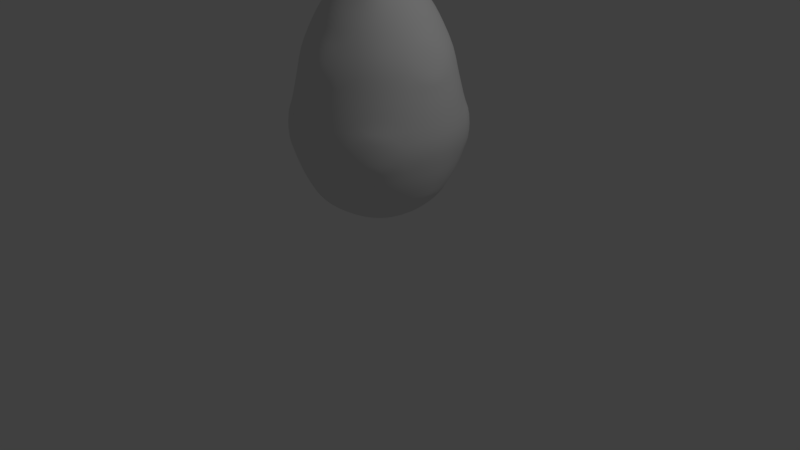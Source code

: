 # Source: Egg.blend  (saved by Blender 2.77.0; exported with 4.5.12 LTS)
import bpy
from mathutils import Matrix  # noqa: F401  (used for matrix-valued properties, if any)

bpy.ops.wm.read_factory_settings(use_empty=True)
scene = bpy.context.scene
scene.name = 'Scene'

# ---- collections
col_collection_1 = bpy.data.collections.new('Collection 1'); scene.collection.children.link(col_collection_1)

# ---- images (referenced by path relative to the original .blend; pixels are not part of the script)
import os
ASSET_DIR = os.environ.get("B2B_ASSET_DIR", "")  # directory of the original .blend (textures are referenced by path, not embedded)
HERE = os.path.dirname(os.path.abspath(__file__))  # packed textures are extracted next to this script under _unpacked/

def load_image(name, relpath, width, height, colorspace="sRGB"):
    """Load a texture the original file referenced (path relative to the .blend, or extracted next to this script)."""
    p = next((c for c in (os.path.join(HERE, relpath), os.path.join(ASSET_DIR, relpath)) if relpath and os.path.exists(c)), "")
    if p:
        img = bpy.data.images.load(p, check_existing=True)
        img.name = name
    else:  # same state as the original file: an image datablock whose file is absent (Cycles renders it pink)
        img = bpy.data.images.new(name, width, height)
        img.source = "FILE"
        img.filepath = "//" + (relpath or name)
    img.colorspace_settings.name = colorspace
    return img
img_eggtext_diffuse_color = load_image('EggText Diffuse Color', 'textures/EggTex.png', 1024, 1024, 'sRGB')

# ---- materials (node trees are filled in below, after node groups)
mat_eggtext = bpy.data.materials.new('EggText')
mat_eggtext.alpha_threshold = 0.0
mat_eggtext.roughness = 0.5

# ---- material node trees
mat_eggtext.use_nodes = True; mat_eggtext.node_tree.nodes.clear()
_N = mat_eggtext.node_tree.nodes; _L = mat_eggtext.node_tree.links
n0 = _N.new('ShaderNodeOutputMaterial'); n0.name = 'Material Output'; n0.location = (300, 300)
n1 = _N.new('ShaderNodeBsdfDiffuse'); n1.name = 'Diffuse BSDF'; n1.location = (10, 300)
n2 = _N.new('ShaderNodeTexImage'); n2.name = 'Image Texture'; n2.location = (0, 0)
n2.width = 140
n2.image = img_eggtext_diffuse_color
_L.new(n1.outputs[0], n0.inputs[0])
n0.is_active_output = True

# ---- world
world_world = bpy.data.worlds.new('World'); scene.world = world_world
world_world.color = (0.05088, 0.05088, 0.05088)
world_world.use_sun_shadow = False
world_world.sun_shadow_jitter_overblur = 0.0
world_world.cycles.sampling_method = 'MANUAL'

# ---- cameras
cam_camera = bpy.data.cameras.new('Camera')
cam_camera.clip_end = 100.0
cam_camera.lens = 35.0
cam_camera.sensor_width = 32.0
cam_camera.sensor_height = 18.0
cam_camera.ortho_scale = 7.314
cam_camera.dof.focus_distance = 0.0

# ---- lights
light_lamp = bpy.data.lights.new('Lamp', 'POINT')
light_lamp.transmission_factor = 0.0
light_lamp.cutoff_distance = 30.0
light_lamp.energy = 100.0
light_lamp.shadow_buffer_clip_start = 1.001
light_lamp.shadow_soft_size = 0.1
light_lamp.shadow_maximum_resolution = 0.006
light_lamp.use_absolute_resolution = True

# ---- meshes
me_sphere_006 = bpy.data.meshes.new('Sphere.006')
me_sphere_006.from_pydata([(0.0, 0.3982, 1.424), (-1.634e-07, 0.9239, 0.3827), (-1.336e-07, 1.0, -4.371e-08), (-1.634e-07, 0.9239, -0.3827), (-1.485e-07, 0.3827, -0.9239), (0.0, -1.068e-07, 1.593), (0.5805, 0.5805, 0.7835), (0.6533, 0.6533, 0.3827), (0.6533, 0.6533, -0.3827), (0.5, 0.5, -0.7071), (0.2706, 0.2706, -0.9239), (0.3982, 1.282e-08, 1.424), (0.9239, 4.224e-08, 0.3827), (1.0, 1.244e-08, -4.371e-08), (0.9239, 4.224e-08, -0.3827), (0.3827, 1.244e-08, -0.9239), (-1.51e-07, 0.0, -1.0), (0.5805, -0.5805, 0.7835), (0.6533, -0.6533, 0.3827), (0.6533, -0.6533, -0.3827), (0.5, -0.5, -0.7071), (0.2706, -0.2706, -0.9239), (0.0, -0.3982, 1.424), (-1.038e-07, -0.9239, 0.3827), (-1.634e-07, -1.0, -4.371e-08), (-1.038e-07, -0.9239, -0.3827), (-1.634e-07, -0.3827, -0.9239), (0.0, 0.6712, 1.169), (0.4259, 0.4746, 1.169), (0.6225, 1.509e-08, 1.169), (0.4259, -0.4746, 1.169), (0.0, -0.6712, 1.169), (0.7089, -0.2704, 0.7835), (0.8937, 3.81e-08, 0.5), (0.7089, 0.2704, 0.7835), (0.6869, 1.931e-08, 1.044), (0.7983, 0.4869, -4.371e-08), (0.6742, 0.6742, -0.2338), (0.4869, 0.7983, -4.371e-08), (0.6742, 0.6742, 0.2338), (0.4665, -0.8068, -4.371e-08), (0.6712, -0.6712, -0.2554), (0.8068, -0.4665, -4.371e-08), (0.6712, -0.6712, 0.2554), (-6.447e-08, -0.8848, 0.5346), (0.2374, -0.7226, 0.7835), (0.0, -0.7278, 1.023), (0.0, 0.725, 1.03), (0.2447, 0.7195, 0.7835), (-1.046e-07, 0.8868, 0.5269), (0.316, -0.1984, 1.424), (0.223, -0.223, 1.459), (0.1984, -0.316, 1.424), (0.3186, -0.3311, 1.358), (0.3202, 0.1883, 1.424), (0.323, 0.3371, 1.351), (0.1883, 0.3202, 1.424), (0.2159, 0.2159, 1.463), (0.614, -0.2248, -0.7071), (0.5048, 1.244e-08, -0.8423), (0.614, 0.2248, -0.7071), (0.8423, 3.102e-08, -0.5048), (-1.634e-07, 0.8419, -0.5053), (0.2242, 0.6142, -0.7071), (-1.542e-07, 0.5053, -0.8419), (-1.634e-07, -0.5179, -0.8335), (0.2102, -0.62, -0.7071), (-1.287e-07, -0.8335, -0.5179)], [], [(2, 1, 7, 39, 38), (28, 55, 54, 11, 29), (16, 4, 10), (4, 64, 63, 9, 10), (8, 37, 36, 13, 14), (6, 28, 29, 35, 34), (0, 5, 57, 56), (16, 10, 15), (15, 59, 58, 20, 21), (3, 2, 38, 37, 8), (27, 0, 56, 55, 28), (9, 8, 14, 61, 60), (16, 15, 21), (10, 9, 60, 59, 15), (19, 41, 40, 24, 25), (13, 12, 18, 43, 42), (30, 53, 52, 22, 31), (52, 51, 5, 22), (20, 19, 25, 67, 66), (17, 30, 31, 46, 45), (29, 11, 50, 53, 30), (16, 21, 26), (14, 13, 42, 41, 19), (7, 6, 34, 33, 12), (12, 33, 32, 17, 18), (1, 49, 48, 6, 7), (32, 33, 34, 35), (32, 35, 29, 30, 17), (36, 37, 38, 39), (36, 39, 7, 12, 13), (40, 41, 42, 43), (40, 43, 18, 23, 24), (44, 45, 46), (18, 17, 45, 44, 23), (47, 48, 49), (48, 47, 27, 28, 6), (50, 51, 52, 53), (11, 5, 51, 50), (54, 55, 56, 57), (54, 57, 5, 11), (58, 59, 60, 61), (58, 61, 14, 19, 20), (62, 63, 64), (63, 62, 3, 8, 9), (65, 66, 67), (21, 20, 66, 65, 26)])
me_sphere_006.polygons.foreach_set('use_smooth', [True] * 46)
_uv = me_sphere_006.uv_layers.new(name='UVMap')
_uv.uv.foreach_set('vector', [0.8272, 0.5676, 0.7681, 0.6982, 0.5806, 0.5934, 0.5934, 0.5586, 0.6673, 0.5243, 0.4755, 0.7771, 0.4219, 0.8184, 0.3762, 0.8191, 0.3326, 0.7888, 0.363, 0.71, 0.6008, 0.1077, 0.7136, 0.1903, 0.631, 0.2306, 0.7136, 0.1903, 0.7454, 0.2299, 0.7273, 0.3112, 0.6406, 0.3312, 0.631, 0.2306, 0.6333, 0.4225, 0.6248, 0.4563, 0.5624, 0.4922, 0.4607, 0.4556, 0.4878, 0.3847, 0.5311, 0.6835, 0.4755, 0.7771, 0.363, 0.71, 0.375, 0.6789, 0.4579, 0.6477, 0.4351, 0.9211, 0.2858, 0.9101, 0.3766, 0.852, 0.4095, 0.8606, 0.6008, 0.1077, 0.631, 0.2306, 0.5534, 0.2203, 0.5534, 0.2203, 0.5405, 0.2532, 0.4713, 0.2781, 0.4129, 0.2418, 0.4911, 0.1713, 0.8432, 0.4245, 0.8272, 0.5676, 0.6673, 0.5243, 0.6248, 0.4563, 0.6333, 0.4225, 0.5627, 0.8895, 0.4351, 0.9211, 0.4095, 0.8606, 0.4219, 0.8184, 0.4755, 0.7771, 0.6406, 0.3312, 0.6333, 0.4225, 0.4878, 0.3847, 0.4995, 0.3558, 0.5737, 0.3183, 0.6008, 0.1077, 0.5534, 0.2203, 0.4911, 0.1713, 0.631, 0.2306, 0.6406, 0.3312, 0.5737, 0.3183, 0.5405, 0.2532, 0.5534, 0.2203, 0.3538, 0.315, 0.3399, 0.3418, 0.256, 0.3665, 0.1155, 0.2962, 0.1977, 0.1821, 0.4607, 0.4556, 0.4322, 0.5298, 0.2796, 0.4779, 0.2914, 0.4483, 0.3648, 0.4165, 0.2348, 0.6842, 0.2471, 0.7535, 0.2301, 0.7888, 0.1678, 0.8176, 0.09526, 0.7086, 0.2301, 0.7888, 0.2569, 0.803, 0.2858, 0.9101, 0.1678, 0.8176, 0.4129, 0.2418, 0.3538, 0.315, 0.1977, 0.1821, 0.2465, 0.1511, 0.356, 0.164, 0.2562, 0.5778, 0.2348, 0.6842, 0.09526, 0.7086, 0.08575, 0.6567, 0.1546, 0.5721, 0.363, 0.71, 0.3326, 0.7888, 0.277, 0.7815, 0.2471, 0.7535, 0.2348, 0.6842, 0.6008, 0.1077, 0.4911, 0.1713, 0.458, 0.07886, 0.4878, 0.3847, 0.4607, 0.4556, 0.3648, 0.4165, 0.3399, 0.3418, 0.3538, 0.315, 0.5806, 0.5934, 0.5311, 0.6835, 0.4579, 0.6477, 0.4225, 0.5551, 0.4322, 0.5298, 0.4322, 0.5298, 0.4225, 0.5551, 0.3343, 0.6002, 0.2562, 0.5778, 0.2796, 0.4779, 0.7681, 0.6982, 0.7349, 0.7348, 0.6091, 0.7463, 0.5311, 0.6835, 0.5806, 0.5934, 0.3343, 0.6002, 0.4225, 0.5551, 0.4579, 0.6477, 0.375, 0.6789, 0.3343, 0.6002, 0.375, 0.6789, 0.363, 0.71, 0.2348, 0.6842, 0.2562, 0.5778, 0.5624, 0.4922, 0.6248, 0.4563, 0.6673, 0.5243, 0.5934, 0.5586, 0.5624, 0.4922, 0.5934, 0.5586, 0.5806, 0.5934, 0.4322, 0.5298, 0.4607, 0.4556, 0.256, 0.3665, 0.3399, 0.3418, 0.3648, 0.4165, 0.2914, 0.4483, 0.256, 0.3665, 0.2914, 0.4483, 0.2796, 0.4779, 0.07219, 0.431, 0.1155, 0.2962, 0.07219, 0.4827, 0.1546, 0.5721, 0.08575, 0.6567, 0.2796, 0.4779, 0.2562, 0.5778, 0.1546, 0.5721, 0.07219, 0.4827, 0.07219, 0.431, 0.6027, 0.8591, 0.6091, 0.7463, 0.7349, 0.7348, 0.6091, 0.7463, 0.6027, 0.8591, 0.5627, 0.8895, 0.4755, 0.7771, 0.5311, 0.6835, 0.277, 0.7815, 0.2569, 0.803, 0.2301, 0.7888, 0.2471, 0.7535, 0.3326, 0.7888, 0.2858, 0.9101, 0.2569, 0.803, 0.277, 0.7815, 0.3762, 0.8191, 0.4219, 0.8184, 0.4095, 0.8606, 0.3766, 0.852, 0.3762, 0.8191, 0.3766, 0.852, 0.2858, 0.9101, 0.3326, 0.7888, 0.4713, 0.2781, 0.5405, 0.2532, 0.5737, 0.3183, 0.4995, 0.3558, 0.4713, 0.2781, 0.4995, 0.3558, 0.4878, 0.3847, 0.3538, 0.315, 0.4129, 0.2418, 0.826, 0.3755, 0.7273, 0.3112, 0.7753, 0.3002, 0.7273, 0.3112, 0.826, 0.3755, 0.8432, 0.4245, 0.6333, 0.4225, 0.6406, 0.3312, 0.3983, 0.09084, 0.356, 0.164, 0.3148, 0.1076, 0.4911, 0.1713, 0.4129, 0.2418, 0.356, 0.164, 0.3983, 0.09084, 0.458, 0.07886])
_uv = me_sphere_006.uv_layers.new(name='UVMap.001')
_uv.uv.foreach_set('vector', [0.7544, 0.1375, 0.8593, 0.2626, 0.6589, 0.4016, 0.6299, 0.3714, 0.6318, 0.2799, 0.7929, 0.6006, 0.8078, 0.6765, 0.7852, 0.7236, 0.732, 0.7526, 0.6673, 0.6814, 0.1782, 0.1429, 0.3168, 0.06347, 0.3182, 0.1696, 0.3168, 0.06347, 0.3725, 0.04613, 0.4455, 0.1236, 0.4236, 0.2124, 0.3182, 0.1696, 0.5127, 0.2649, 0.5424, 0.2898, 0.5478, 0.3698, 0.46, 0.4534, 0.4027, 0.3904, 0.7257, 0.4972, 0.7929, 0.6006, 0.6673, 0.6814, 0.6418, 0.6533, 0.6524, 0.5533, 0.9199, 0.7155, 0.8323, 0.8626, 0.8191, 0.7401, 0.8448, 0.7107, 0.1782, 0.1429, 0.3182, 0.1696, 0.2711, 0.2459, 0.2711, 0.2459, 0.2998, 0.2775, 0.2882, 0.3527, 0.2238, 0.3948, 0.1903, 0.2858, 0.6148, 0.05107, 0.7544, 0.1375, 0.6318, 0.2799, 0.5424, 0.2898, 0.5127, 0.2649, 0.952, 0.5686, 0.9199, 0.7155, 0.8448, 0.7107, 0.8078, 0.6765, 0.7929, 0.6006, 0.4236, 0.2124, 0.5127, 0.2649, 0.4027, 0.3904, 0.3799, 0.3654, 0.3757, 0.2728, 0.1782, 0.1429, 0.2711, 0.2459, 0.1903, 0.2858, 0.3182, 0.1696, 0.4236, 0.2124, 0.3757, 0.2728, 0.2998, 0.2775, 0.2711, 0.2459, 0.2675, 0.488, 0.2864, 0.5154, 0.2661, 0.6116, 0.1179, 0.7156, 0.04604, 0.568, 0.46, 0.4534, 0.5203, 0.5196, 0.3896, 0.6464, 0.3662, 0.619, 0.3726, 0.5295, 0.5751, 0.7987, 0.6522, 0.8218, 0.6796, 0.8574, 0.6771, 0.9362, 0.5279, 0.9539, 0.6796, 0.8574, 0.7079, 0.8372, 0.8323, 0.8626, 0.6771, 0.9362, 0.2238, 0.3948, 0.2675, 0.488, 0.04604, 0.568, 0.04688, 0.5068, 0.1294, 0.4089, 0.4784, 0.7219, 0.5751, 0.7987, 0.5279, 0.9539, 0.4701, 0.9366, 0.4196, 0.8222, 0.6673, 0.6814, 0.732, 0.7526, 0.6962, 0.8056, 0.6522, 0.8218, 0.5751, 0.7987, 0.1782, 0.1429, 0.1903, 0.2858, 0.08292, 0.2728, 0.4027, 0.3904, 0.46, 0.4534, 0.3726, 0.5295, 0.2864, 0.5154, 0.2675, 0.488, 0.6589, 0.4016, 0.7257, 0.4972, 0.6524, 0.5533, 0.5408, 0.5422, 0.5203, 0.5196, 0.5203, 0.5196, 0.5408, 0.5422, 0.5413, 0.6543, 0.4784, 0.7219, 0.3896, 0.6464, 0.8593, 0.2626, 0.8801, 0.3149, 0.8288, 0.4492, 0.7257, 0.4972, 0.6589, 0.4016, 0.5413, 0.6543, 0.5408, 0.5422, 0.6524, 0.5533, 0.6418, 0.6533, 0.5413, 0.6543, 0.6418, 0.6533, 0.6673, 0.6814, 0.5751, 0.7987, 0.4784, 0.7219, 0.5478, 0.3698, 0.5424, 0.2898, 0.6318, 0.2799, 0.6299, 0.3714, 0.5478, 0.3698, 0.6299, 0.3714, 0.6589, 0.4016, 0.5203, 0.5196, 0.46, 0.4534, 0.2661, 0.6116, 0.2864, 0.5154, 0.3726, 0.5295, 0.3662, 0.619, 0.2661, 0.6116, 0.3662, 0.619, 0.3896, 0.6464, 0.2324, 0.8325, 0.1179, 0.7156, 0.2852, 0.8595, 0.4196, 0.8222, 0.4701, 0.9366, 0.3896, 0.6464, 0.4784, 0.7219, 0.4196, 0.8222, 0.2852, 0.8595, 0.2324, 0.8325, 0.941, 0.5125, 0.8288, 0.4492, 0.8801, 0.3149, 0.8288, 0.4492, 0.941, 0.5125, 0.952, 0.5686, 0.7929, 0.6006, 0.7257, 0.4972, 0.6962, 0.8056, 0.7079, 0.8372, 0.6796, 0.8574, 0.6522, 0.8218, 0.732, 0.7526, 0.8323, 0.8626, 0.7079, 0.8372, 0.6962, 0.8056, 0.7852, 0.7236, 0.8078, 0.6765, 0.8448, 0.7107, 0.8191, 0.7401, 0.7852, 0.7236, 0.8191, 0.7401, 0.8323, 0.8626, 0.732, 0.7526, 0.2882, 0.3527, 0.2998, 0.2775, 0.3757, 0.2728, 0.3799, 0.3654, 0.2882, 0.3527, 0.3799, 0.3654, 0.4027, 0.3904, 0.2675, 0.488, 0.2238, 0.3948, 0.5595, 0.04613, 0.4455, 0.1236, 0.3725, 0.04613, 0.4455, 0.1236, 0.5595, 0.04613, 0.6148, 0.05107, 0.5127, 0.2649, 0.4236, 0.2124, 0.06619, 0.3343, 0.1294, 0.4089, 0.04688, 0.5068, 0.1903, 0.2858, 0.2238, 0.3948, 0.1294, 0.4089, 0.06619, 0.3343, 0.08292, 0.2728])
_uv.active_render = True
me_sphere_006.materials.append(mat_eggtext)
me_sphere_006.use_remesh_preserve_volume = False
me_sphere_006.use_remesh_preserve_attributes = False
me_sphere_006.use_mirror_vertex_groups = False
me_sphere_006.use_paint_bone_selection = False
me_sphere_006.use_paint_mask = True
me_sphere_006.update()

# ---- objects
ob_lamp = bpy.data.objects.new('Lamp', light_lamp)
ob_camera = bpy.data.objects.new('Camera', cam_camera)
ob_dino_egg = bpy.data.objects.new('Dino egg', me_sphere_006)

# ---- transforms, parenting, visibility, modifiers, constraints
ob_lamp.location = (4.076, 1.005, 5.904)
ob_lamp.rotation_euler = (0.6503, 0.05522, 1.866)
ob_lamp.lock_rotations_4d = False
ob_lamp.empty_display_type = 'ARROWS'
ob_lamp.color = (0.0, 0.0, 0.0, 0.0)
ob_lamp.lineart.crease_threshold = 0.0
ob_camera.location = (7.481, -6.508, 5.344)
ob_camera.rotation_euler = (1.109, 0.01082, 0.8149)
ob_camera.lock_rotations_4d = False
ob_camera.empty_display_type = 'ARROWS'
ob_camera.color = (0.0, 0.0, 0.0, 0.0)
ob_camera.display_type = 'WIRE'
ob_camera.lineart.crease_threshold = 0.0
ob_dino_egg.location = (0.0671, 0.07858, 1.778)
ob_dino_egg.scale = (1.184, 1.184, 1.184)
ob_dino_egg.lineart.crease_threshold = 0.0
_m = ob_dino_egg.modifiers.new('Mirror', 'MIRROR')
_m.use_clip = True
_m = ob_dino_egg.modifiers.new('Subsurf', 'SUBSURF')
_m.uv_smooth = 'PRESERVE_CORNERS'
_m.quality = 2
_m.show_only_control_edges = False

# ---- collection membership
col_collection_1.objects.link(ob_lamp)
col_collection_1.objects.link(ob_camera)
col_collection_1.objects.link(ob_dino_egg)

# ---- scene / render settings (as saved in the file)
scene.camera = ob_camera
scene.frame_start = 1; scene.frame_end = 250; scene.frame_set(1)
scene.render.engine = 'CYCLES'
scene.render.resolution_percentage = 50
scene.render.dither_intensity = 0.0
scene.cycles.use_denoising = False
scene.cycles.samples = 128
scene.cycles.sampling_pattern = 'TABULATED_SOBOL'
scene.cycles.light_sampling_threshold = 0.0
scene.cycles.use_adaptive_sampling = False
scene.cycles.use_light_tree = False
scene.cycles.blur_glossy = 0.0
scene.cycles.sample_clamp_indirect = 0.0
scene.view_settings.view_transform = 'Standard'
bpy.context.view_layer.update()
